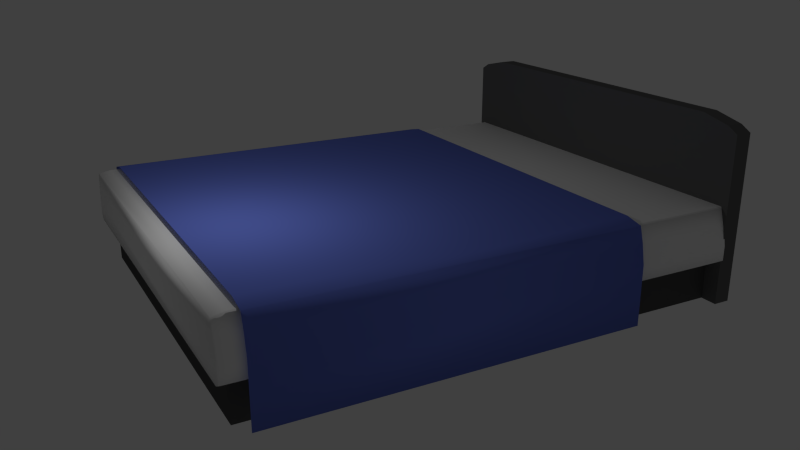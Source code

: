 # Source: bed1.blend  (saved by Blender 2.70.0; exported with 4.5.12 LTS)
import bpy
from mathutils import Matrix  # noqa: F401  (used for matrix-valued properties, if any)

bpy.ops.wm.read_factory_settings(use_empty=True)
scene = bpy.context.scene
scene.name = 'Scene'

# ---- collections
col_collection_1 = bpy.data.collections.new('Collection 1'); scene.collection.children.link(col_collection_1)

# ---- materials (node trees are filled in below, after node groups)
mat_material_003 = bpy.data.materials.new('Material.003')
mat_material_003.alpha_threshold = 0.0
mat_material_003.roughness = 0.5
mat_material_003.line_color = (0.0, 0.0, 0.0, 1.0)
mat_material_001 = bpy.data.materials.new('Material.001')
mat_material_001.alpha_threshold = 0.0
mat_material_001.roughness = 0.5
mat_material_001.line_color = (0.0, 0.0, 0.0, 1.0)
mat_material_002 = bpy.data.materials.new('Material.002')
mat_material_002.alpha_threshold = 0.0
mat_material_002.roughness = 0.5
mat_material_002.line_color = (0.0, 0.0, 0.0, 1.0)

# ---- material node trees
mat_material_003.use_nodes = True; mat_material_003.node_tree.nodes.clear()
_N = mat_material_003.node_tree.nodes; _L = mat_material_003.node_tree.links
n0 = _N.new('ShaderNodeOutputMaterial'); n0.name = 'Material Output'; n0.location = (300, 300)
n1 = _N.new('ShaderNodeBsdfDiffuse'); n1.name = 'Diffuse BSDF'; n1.location = (10, 300)
n1.inputs[0].default_value = (0.1663, 0.2307, 0.8, 1.0)
_L.new(n1.outputs[0], n0.inputs[0])
n0.is_active_output = True
mat_material_001.use_nodes = True; mat_material_001.node_tree.nodes.clear()
_N = mat_material_001.node_tree.nodes; _L = mat_material_001.node_tree.links
n0 = _N.new('ShaderNodeOutputMaterial'); n0.name = 'Material Output'; n0.location = (300, 300)
n1 = _N.new('ShaderNodeBsdfDiffuse'); n1.name = 'Diffuse BSDF'; n1.location = (10, 300)
n1.inputs[0].default_value = (0.1376, 0.1376, 0.1376, 1.0)
_L.new(n1.outputs[0], n0.inputs[0])
n0.is_active_output = True
mat_material_002.use_nodes = True; mat_material_002.node_tree.nodes.clear()
_N = mat_material_002.node_tree.nodes; _L = mat_material_002.node_tree.links
n0 = _N.new('ShaderNodeOutputMaterial'); n0.name = 'Material Output'; n0.location = (300, 300)
n1 = _N.new('ShaderNodeBsdfDiffuse'); n1.name = 'Diffuse BSDF'; n1.location = (100, 300)
n1.inputs[0].default_value = (1.0, 1.0, 1.0, 1.0)
_L.new(n1.outputs[0], n0.inputs[0])
n0.is_active_output = True

# ---- world
world_world = bpy.data.worlds.new('World'); scene.world = world_world
world_world.color = (0.05088, 0.05088, 0.05088)
world_world.use_sun_shadow = False
world_world.sun_shadow_jitter_overblur = 0.0
world_world.cycles.sampling_method = 'MANUAL'
world_world.cycles.sample_map_resolution = 256

# ---- cameras
cam_camera = bpy.data.cameras.new('Camera')
cam_camera.clip_end = 100.0
cam_camera.lens = 35.0
cam_camera.sensor_width = 32.0
cam_camera.sensor_height = 18.0
cam_camera.ortho_scale = 7.314
cam_camera.dof.focus_distance = 0.0

# ---- lights
light_lamp = bpy.data.lights.new('Lamp', 'POINT')
light_lamp.transmission_factor = 0.0
light_lamp.cutoff_distance = 30.0
light_lamp.energy = 100.0
light_lamp.shadow_buffer_clip_start = 1.001
light_lamp.shadow_soft_size = 0.1
light_lamp.shadow_maximum_resolution = 0.006
light_lamp.use_absolute_resolution = True
light_lamp.cycles.use_multiple_importance_sampling = False

# ---- meshes
me_cube_002 = bpy.data.meshes.new('Cube.002')
me_cube_002.from_pydata([(-0.5313, -1.051, 1.682), (-0.5313, 1.051, 1.682), (0.9454, -1.051, 1.682), (0.9454, 1.051, 1.682), (0.9454, -1.079, 1.287), (0.9454, -1.097, 0.8916), (0.9454, 1.079, 1.287), (0.9454, 1.097, 0.8916), (-0.5313, 1.079, 1.287), (-0.5313, 1.097, 0.8916), (-0.5313, -1.079, 1.287), (-0.5313, -1.097, 0.8916), (-0.5313, -1.097, 0.5867), (0.9454, -1.097, 0.5867), (-0.5313, 1.097, 0.5867), (0.9454, 1.097, 0.5867), (-0.5313, -1.097, -0.3232), (0.9454, -1.097, -0.3232), (-0.5313, 1.097, -0.3232), (0.9454, 1.097, -0.3232), (0.9668, -1.11, 1.383), (0.9668, -1.129, 0.977), (0.9668, 1.11, 1.383), (0.9668, 1.129, 0.977), (-0.5528, 1.11, 1.383), (-0.5528, 1.129, 0.977), (-0.5528, -1.11, 1.383), (-0.5528, -1.129, 0.977), (-0.5528, -1.129, 0.6632), (0.9668, -1.129, 0.6632), (-0.5528, 1.129, 0.6632), (0.9668, 1.129, 0.6632), (-0.5528, -1.129, -0.273), (0.9668, -1.129, -0.273), (-0.5528, 1.129, -0.273), (0.9668, 1.129, -0.273), (-0.5528, -1.087, 1.704), (-0.5528, -0.9951, 1.79), (-0.5367, -1.058, 1.708), (-0.5528, 0.9951, 1.79), (-0.5528, 1.087, 1.704), (-0.5367, 1.058, 1.708), (0.9668, -0.9951, 1.79), (0.9668, -1.087, 1.704), (0.9507, -1.058, 1.708), (0.9668, 1.087, 1.704), (0.9668, 0.9951, 1.79), (0.9507, 1.058, 1.708)], [], [(4, 2, 44, 43, 20), (16, 17, 33, 32), (2, 3, 47, 46, 42, 44), (10, 11, 27, 26), (11, 12, 28, 27), (6, 7, 23, 22), (17, 13, 29, 33), (13, 5, 21, 29), (26, 20, 43, 36), (23, 25, 24, 22), (8, 1, 41, 40, 24), (0, 10, 26, 36, 38), (27, 21, 20, 26), (28, 29, 21, 27), (31, 30, 25, 23), (30, 31, 35, 34), (29, 28, 32, 33), (12, 16, 32, 28), (46, 39, 37, 42), (15, 19, 35, 31), (5, 4, 20, 21), (22, 24, 40, 45), (19, 18, 34, 35), (7, 15, 31, 23), (3, 6, 22, 45, 47), (9, 8, 24, 25), (14, 9, 25, 30), (12, 13, 17, 16), (14, 18, 19, 15), (14, 30, 34, 18), (36, 37, 38), (39, 40, 41), (42, 43, 44), (45, 46, 47), (42, 37, 36, 43), (45, 40, 39, 46), (1, 0, 38, 37, 39, 41)])
me_cube_002.polygons.foreach_set('use_smooth', [True] * 37)
me_cube_002.materials.append(mat_material_003)
me_cube_002.use_remesh_preserve_volume = False
me_cube_002.use_remesh_preserve_attributes = False
me_cube_002.use_mirror_vertex_groups = False
me_cube_002.update()
me_cube_001 = bpy.data.meshes.new('Cube.001')
me_cube_001.from_pydata([(-1.0, -1.0, -1.0), (-1.0, 1.0, -1.0), (1.0, 1.0, -1.0), (1.0, -1.0, -1.0), (-1.0, -0.7982, 2.823), (-1.0, 0.7982, 2.823), (1.0, 0.7982, 2.823), (1.0, -0.7982, 2.823), (-1.0, -1.0, 2.545), (-1.0, -0.9463, 2.675), (-1.0, 0.9463, 2.675), (-1.0, 1.0, 2.545), (1.0, 1.0, 2.545), (1.0, 0.9463, 2.675), (1.0, -0.9463, 2.675), (1.0, -1.0, 2.545)], [], [(7, 6, 5, 4), (7, 4, 9, 14), (0, 1, 2, 3), (12, 13, 6, 7, 14, 15, 3, 2), (11, 12, 2, 1), (15, 8, 0, 3), (5, 6, 13, 10), (12, 11, 10, 13), (8, 15, 14, 9), (8, 9, 4, 5, 10, 11, 1, 0)])
me_cube_001.materials.append(mat_material_001)
me_cube_001.use_remesh_preserve_volume = False
me_cube_001.use_remesh_preserve_attributes = False
me_cube_001.use_mirror_vertex_groups = False
me_cube_001.update()
me_cube = bpy.data.meshes.new('Cube')
me_cube.from_pydata([(1.0, 1.0, -0.3729), (1.0, -1.0, -0.3729), (-1.0, -1.0, -0.3729), (-1.0, 1.0, -0.3729), (1.0, 1.0, 0.4967), (1.0, -1.0, 0.4967), (-1.0, -1.0, 0.4967), (-1.0, 1.0, 0.4967), (1.05, 1.097, 0.8916), (1.05, -1.097, 0.8916), (-1.0, -1.097, 0.8916), (-1.0, 1.097, 0.8916), (1.05, 1.079, 1.287), (1.05, -1.079, 1.287), (-1.0, -1.079, 1.287), (-1.0, 1.079, 1.287), (-1.0, -1.051, 1.682), (-1.0, 1.051, 1.682), (1.024, 1.047, 0.4967), (-1.0, 1.047, 0.4967), (1.024, -1.047, 0.4967), (-1.0, -1.047, 0.4967), (1.05, -1.097, 0.5867), (1.036, -1.069, 0.5184), (1.05, -1.069, 0.5184), (-1.0, -1.069, 0.5184), (-1.0, -1.097, 0.5867), (1.036, 1.069, 0.5184), (1.05, 1.097, 0.5867), (1.05, 1.065, 0.5184), (-1.0, 1.097, 0.5867), (-1.0, 1.069, 0.5184), (1.05, 1.059, 0.5132), (1.034, 1.045, 0.4967), (1.034, -1.047, 0.4967), (1.05, -1.063, 0.5132), (0.9998, 1.051, 1.682), (1.05, 1.054, 1.631), (1.05, -1.054, 1.631), (0.9998, -1.051, 1.682), (-0.5313, -1.051, 1.682), (-0.5313, 1.051, 1.682), (0.9454, -1.051, 1.682), (0.9454, 1.051, 1.682), (0.9454, -1.079, 1.287), (0.9454, -1.097, 0.8916), (0.9454, 1.079, 1.287), (0.9454, 1.097, 0.8916), (-0.5313, 1.079, 1.287), (-0.5313, 1.097, 0.8916), (-0.5313, -1.079, 1.287), (-0.5313, -1.097, 0.8916), (-0.5313, -1.097, 0.5867), (0.9454, -1.097, 0.5867), (-0.5313, 1.097, 0.5867), (0.9454, 1.097, 0.5867)], [], [(0, 1, 2, 3), (0, 4, 5, 1), (1, 5, 6, 2), (4, 0, 3, 7), (22, 24, 35, 32, 29, 28, 8, 9), (7, 19, 18, 4), (10, 51, 50, 14), (8, 47, 46, 12), (9, 8, 12, 13), (12, 46, 43, 36, 37), (14, 50, 40, 16), (36, 43, 42, 39), (24, 23, 20, 34, 35), (28, 55, 47, 8), (5, 4, 18, 33, 34, 20), (23, 25, 21, 20), (26, 52, 51, 10), (6, 5, 20, 21), (22, 23, 24), (22, 53, 52, 26, 25, 23), (27, 28, 29), (30, 54, 55, 28, 27, 31), (18, 19, 31, 27), (32, 35, 34, 33), (18, 27, 29, 32, 33), (36, 39, 38, 37), (13, 12, 37, 38), (41, 17, 16, 40), (44, 13, 38, 39, 42), (45, 9, 13, 44), (49, 11, 15, 48), (48, 15, 17, 41), (53, 22, 9, 45), (54, 30, 11, 49)])
me_cube.polygons.foreach_set('use_smooth', [True] * 34)
me_cube.polygons.foreach_set('material_index', [0, 0, 0, 0, 1, 1, 1, 1, 1, 1, 1, 1, 1, 1, 1, 1, 1, 1, 1, 1, 1, 1, 1, 1, 1, 1, 1, 1, 1, 1, 1, 1, 1, 1])
me_cube.materials.append(mat_material_001)
me_cube.materials.append(mat_material_002)
me_cube.use_remesh_preserve_volume = False
me_cube.use_remesh_preserve_attributes = False
me_cube.use_mirror_vertex_groups = False
me_cube.update()

# ---- objects
ob_cube_002 = bpy.data.objects.new('Cube.002', me_cube_002)
ob_cube_001 = bpy.data.objects.new('Cube.001', me_cube_001)
ob_cube = bpy.data.objects.new('Cube', me_cube)
ob_lamp = bpy.data.objects.new('Lamp', light_lamp)
ob_camera = bpy.data.objects.new('Camera', cam_camera)

# ---- transforms, parenting, visibility, modifiers, constraints
ob_cube_002.location = (0.0, 0.0, 0.9763)
ob_cube_002.scale = (5.078, 4.012, 1.0)
ob_cube_002.lock_rotations_4d = False
ob_cube_002.empty_display_type = 'ARROWS'
ob_cube_002.lineart.crease_threshold = 0.0
ob_cube_001.location = (-5.229, 0.0, 1.601)
ob_cube_001.scale = (0.1794, 4.374, 1.0)
ob_cube_001.lineart.crease_threshold = 0.0
ob_cube.location = (0.0, 0.0, 0.9763)
ob_cube.scale = (5.078, 4.012, 1.0)
ob_cube.lock_rotations_4d = False
ob_cube.empty_display_type = 'ARROWS'
ob_cube.lineart.crease_threshold = 0.0
ob_lamp.location = (4.076, 1.005, 5.904)
ob_lamp.rotation_euler = (0.6503, 0.05522, 1.866)
ob_lamp.lock_rotations_4d = False
ob_lamp.empty_display_type = 'ARROWS'
ob_lamp.color = (0.0, 0.0, 0.0, 0.0)
ob_lamp.lineart.crease_threshold = 0.0
ob_camera.location = (8.374, 15.66, 8.141)
ob_camera.rotation_euler = (1.228, -5.906e-07, 2.646)
ob_camera.scale = (1.0, 1.0, 1.0)
ob_camera.lock_rotations_4d = False
ob_camera.empty_display_type = 'ARROWS'
ob_camera.color = (0.0, 0.0, 0.0, 0.0)
ob_camera.display_type = 'WIRE'
ob_camera.lineart.crease_threshold = 0.0

# ---- collection membership
col_collection_1.objects.link(ob_cube_002)
col_collection_1.objects.link(ob_cube_001)
col_collection_1.objects.link(ob_cube)
col_collection_1.objects.link(ob_lamp)
col_collection_1.objects.link(ob_camera)

# ---- scene / render settings (as saved in the file)
scene.camera = ob_camera
scene.frame_start = 1; scene.frame_end = 250; scene.frame_set(1)
scene.render.engine = 'CYCLES'
scene.render.resolution_percentage = 50
scene.render.dither_intensity = 0.0
scene.cycles.use_denoising = False
scene.cycles.samples = 10
scene.cycles.sampling_pattern = 'TABULATED_SOBOL'
scene.cycles.light_sampling_threshold = 0.0
scene.cycles.use_adaptive_sampling = False
scene.cycles.use_light_tree = False
scene.cycles.blur_glossy = 0.0
scene.cycles.volume_bounces = 1
scene.cycles.pixel_filter_type = 'GAUSSIAN'
scene.cycles.sample_clamp_indirect = 0.0
scene.view_settings.view_transform = 'Standard'
bpy.context.view_layer.update()
